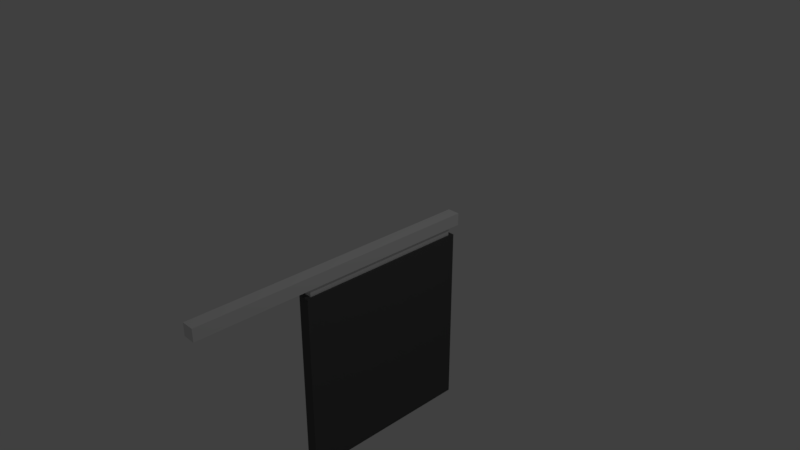 # Source: Sign.blend  (saved by Blender 2.79.0; exported with 4.5.12 LTS)
import bpy
from mathutils import Matrix  # noqa: F401  (used for matrix-valued properties, if any)

bpy.ops.wm.read_factory_settings(use_empty=True)
scene = bpy.context.scene
scene.name = 'Scene'

# ---- collections
col_collection_1 = bpy.data.collections.new('Collection 1'); scene.collection.children.link(col_collection_1)

# ---- materials (node trees are filled in below, after node groups)
mat_material = bpy.data.materials.new('Material')
mat_material.alpha_threshold = 0.0
mat_material.use_transparent_shadow = False
mat_material.roughness = 0.5
mat_material.line_color = (0.0, 0.0, 0.0, 1.0)
mat_material_001 = bpy.data.materials.new('Material.001')
mat_material_001.alpha_threshold = 0.0
mat_material_001.use_transparent_shadow = False
mat_material_001.diffuse_color = (0.09463, 0.09463, 0.09463, 1.0)
mat_material_001.roughness = 0.5

# ---- material node trees

# ---- world
world_world = bpy.data.worlds.new('World'); scene.world = world_world
world_world.color = (0.05088, 0.05088, 0.05088)
world_world.use_sun_shadow = False
world_world.sun_shadow_jitter_overblur = 0.0
world_world.cycles.sampling_method = 'MANUAL'

# ---- cameras
cam_camera = bpy.data.cameras.new('Camera')
cam_camera.clip_end = 100.0
cam_camera.lens = 35.0
cam_camera.sensor_width = 32.0
cam_camera.sensor_height = 18.0
cam_camera.ortho_scale = 7.314
cam_camera.dof.focus_distance = 0.0
cam_camera.dof.aperture_fstop = 128.0

# ---- lights
light_lamp = bpy.data.lights.new('Lamp', 'POINT')
light_lamp.transmission_factor = 0.0
light_lamp.cutoff_distance = 30.0
light_lamp.energy = 100.0
light_lamp.shadow_buffer_clip_start = 1.001
light_lamp.shadow_soft_size = 0.1
light_lamp.shadow_maximum_resolution = 0.006
light_lamp.use_absolute_resolution = True

# ---- meshes
me_cube = bpy.data.meshes.new('Cube')
me_cube.from_pydata([(0.09011, 1.571, -0.09011), (0.09011, -2.657, -0.09011), (-0.09011, -2.657, -0.09011), (-0.09011, 1.571, -0.09011), (0.09011, 1.571, 0.09011), (0.09011, -2.657, 0.09011), (-0.09011, -2.657, 0.09011), (-0.09011, 1.571, 0.09011), (0.05173, 1.421, -0.2542), (0.05173, -1.006, -0.2542), (-0.05173, -1.006, -0.2542), (-0.05173, 1.421, -0.2542), (0.05173, 1.421, -0.06698), (0.05173, -1.006, -0.06698), (-0.05173, -1.006, -0.06698), (-0.05173, 1.421, -0.06698), (0.08217, 1.491, -2.882), (0.08217, -1.076, -2.882), (-0.08217, -1.076, -2.882), (-0.08217, 1.491, -2.882), (0.08217, 1.49, -0.2119), (0.08217, -1.076, -0.2119), (-0.08217, -1.076, -0.2119), (-0.08217, 1.491, -0.2119)], [], [(0, 1, 2, 3), (4, 7, 6, 5), (0, 4, 5, 1), (1, 5, 6, 2), (2, 6, 7, 3), (4, 0, 3, 7), (8, 9, 10, 11), (12, 15, 14, 13), (8, 12, 13, 9), (9, 13, 14, 10), (10, 14, 15, 11), (12, 8, 11, 15), (16, 17, 18, 19), (20, 23, 22, 21), (16, 20, 21, 17), (17, 21, 22, 18), (18, 22, 23, 19), (20, 16, 19, 23)])
me_cube.polygons.foreach_set('material_index', [0, 0, 0, 0, 0, 0, 0, 0, 0, 0, 0, 0, 1, 1, 1, 1, 1, 1])
_uv = me_cube.uv_layers.new(name='UVMap')
_uv.uv.foreach_set('vector', [1.0, 0.0, 1.0, 0.7918, 0.9692, 0.7918, 0.9692, 0.0, 0.8768, 2.679e-07, 0.9076, 0.0, 0.9076, 0.7918, 0.8768, 0.7918, 0.9692, 0.7918, 0.9384, 0.7918, 0.9384, 0.0, 0.9692, 3.125e-07, 0.2424, 0.5337, 0.2424, 0.5, 0.2732, 0.5, 0.2732, 0.5337, 0.9384, 0.7918, 0.9076, 0.7918, 0.9076, 0.0, 0.9384, 0.0, 0.2424, 0.5, 0.2424, 0.5337, 0.2116, 0.5337, 0.2116, 0.5, 0.2116, 0.5, 0.2116, 0.9545, 0.194, 0.9545, 0.194, 0.5, 0.194, 0.9545, 0.1763, 0.9545, 0.1763, 0.5, 0.194, 0.5, 0.06397, 0.9545, 0.03199, 0.9545, 0.03199, 0.5, 0.06397, 0.5, 0.3086, 0.5, 0.3086, 0.5351, 0.2909, 0.5351, 0.2909, 0.5, 0.03199, 0.9545, 3.819e-08, 0.9545, 0.0, 0.5, 0.03199, 0.5, 0.2732, 0.5351, 0.2732, 0.5, 0.2909, 0.5, 0.2909, 0.5351, 0.1763, 0.5, 0.1763, 0.9805, 0.1482, 0.9805, 0.1482, 0.5, 0.1201, 0.5, 0.1482, 0.5, 0.1482, 0.9805, 0.1201, 0.9805, 0.0, 0.5, 1.426e-07, 8.371e-09, 0.4384, 0.0, 0.4384, 0.5, 0.06397, 1.0, 0.06397, 0.5, 0.09205, 0.5, 0.09205, 1.0, 0.4384, 0.5, 0.4384, 8.371e-08, 0.8768, 0.0, 0.8768, 0.5, 0.1201, 0.5, 0.1201, 1.0, 0.09205, 1.0, 0.09205, 0.5])
me_cube.materials.append(mat_material)
me_cube.materials.append(mat_material_001)
me_cube.use_remesh_preserve_volume = False
me_cube.use_remesh_preserve_attributes = False
me_cube.use_mirror_vertex_groups = False
me_cube.update()

# ---- objects
ob_cube = bpy.data.objects.new('Cube', me_cube)
ob_lamp = bpy.data.objects.new('Lamp', light_lamp)
ob_camera = bpy.data.objects.new('Camera', cam_camera)

# ---- transforms, parenting, visibility, modifiers, constraints
ob_cube.location = (0.0, 0.0, 0.0)
ob_cube.lock_rotations_4d = False
ob_cube.empty_display_type = 'ARROWS'
ob_cube.lineart.crease_threshold = 0.0
ob_lamp.location = (4.076, 1.005, 5.904)
ob_lamp.rotation_euler = (0.6503, 0.05522, 1.866)
ob_lamp.lock_rotations_4d = False
ob_lamp.empty_display_type = 'ARROWS'
ob_lamp.color = (0.0, 0.0, 0.0, 0.0)
ob_lamp.lineart.crease_threshold = 0.0
ob_camera.location = (7.481, -6.508, 5.344)
ob_camera.rotation_euler = (1.109, 0.0, 0.8149)
ob_camera.lock_rotations_4d = False
ob_camera.empty_display_type = 'ARROWS'
ob_camera.color = (0.0, 0.0, 0.0, 0.0)
ob_camera.display_type = 'WIRE'
ob_camera.lineart.crease_threshold = 0.0

# ---- collection membership
col_collection_1.objects.link(ob_cube)
col_collection_1.objects.link(ob_lamp)
col_collection_1.objects.link(ob_camera)

# ---- scene / render settings (as saved in the file)
scene.camera = ob_camera
scene.frame_start = 1; scene.frame_end = 250; scene.frame_set(1)
scene.render.engine = 'BLENDER_EEVEE_NEXT'
scene.render.resolution_percentage = 50
scene.render.dither_intensity = 0.0
scene.cycles.use_denoising = False
scene.cycles.samples = 128
scene.cycles.sampling_pattern = 'TABULATED_SOBOL'
scene.cycles.use_adaptive_sampling = False
scene.cycles.use_light_tree = False
scene.cycles.blur_glossy = 0.0
scene.cycles.sample_clamp_indirect = 0.0
scene.view_settings.view_transform = 'Standard'
bpy.context.view_layer.update()
